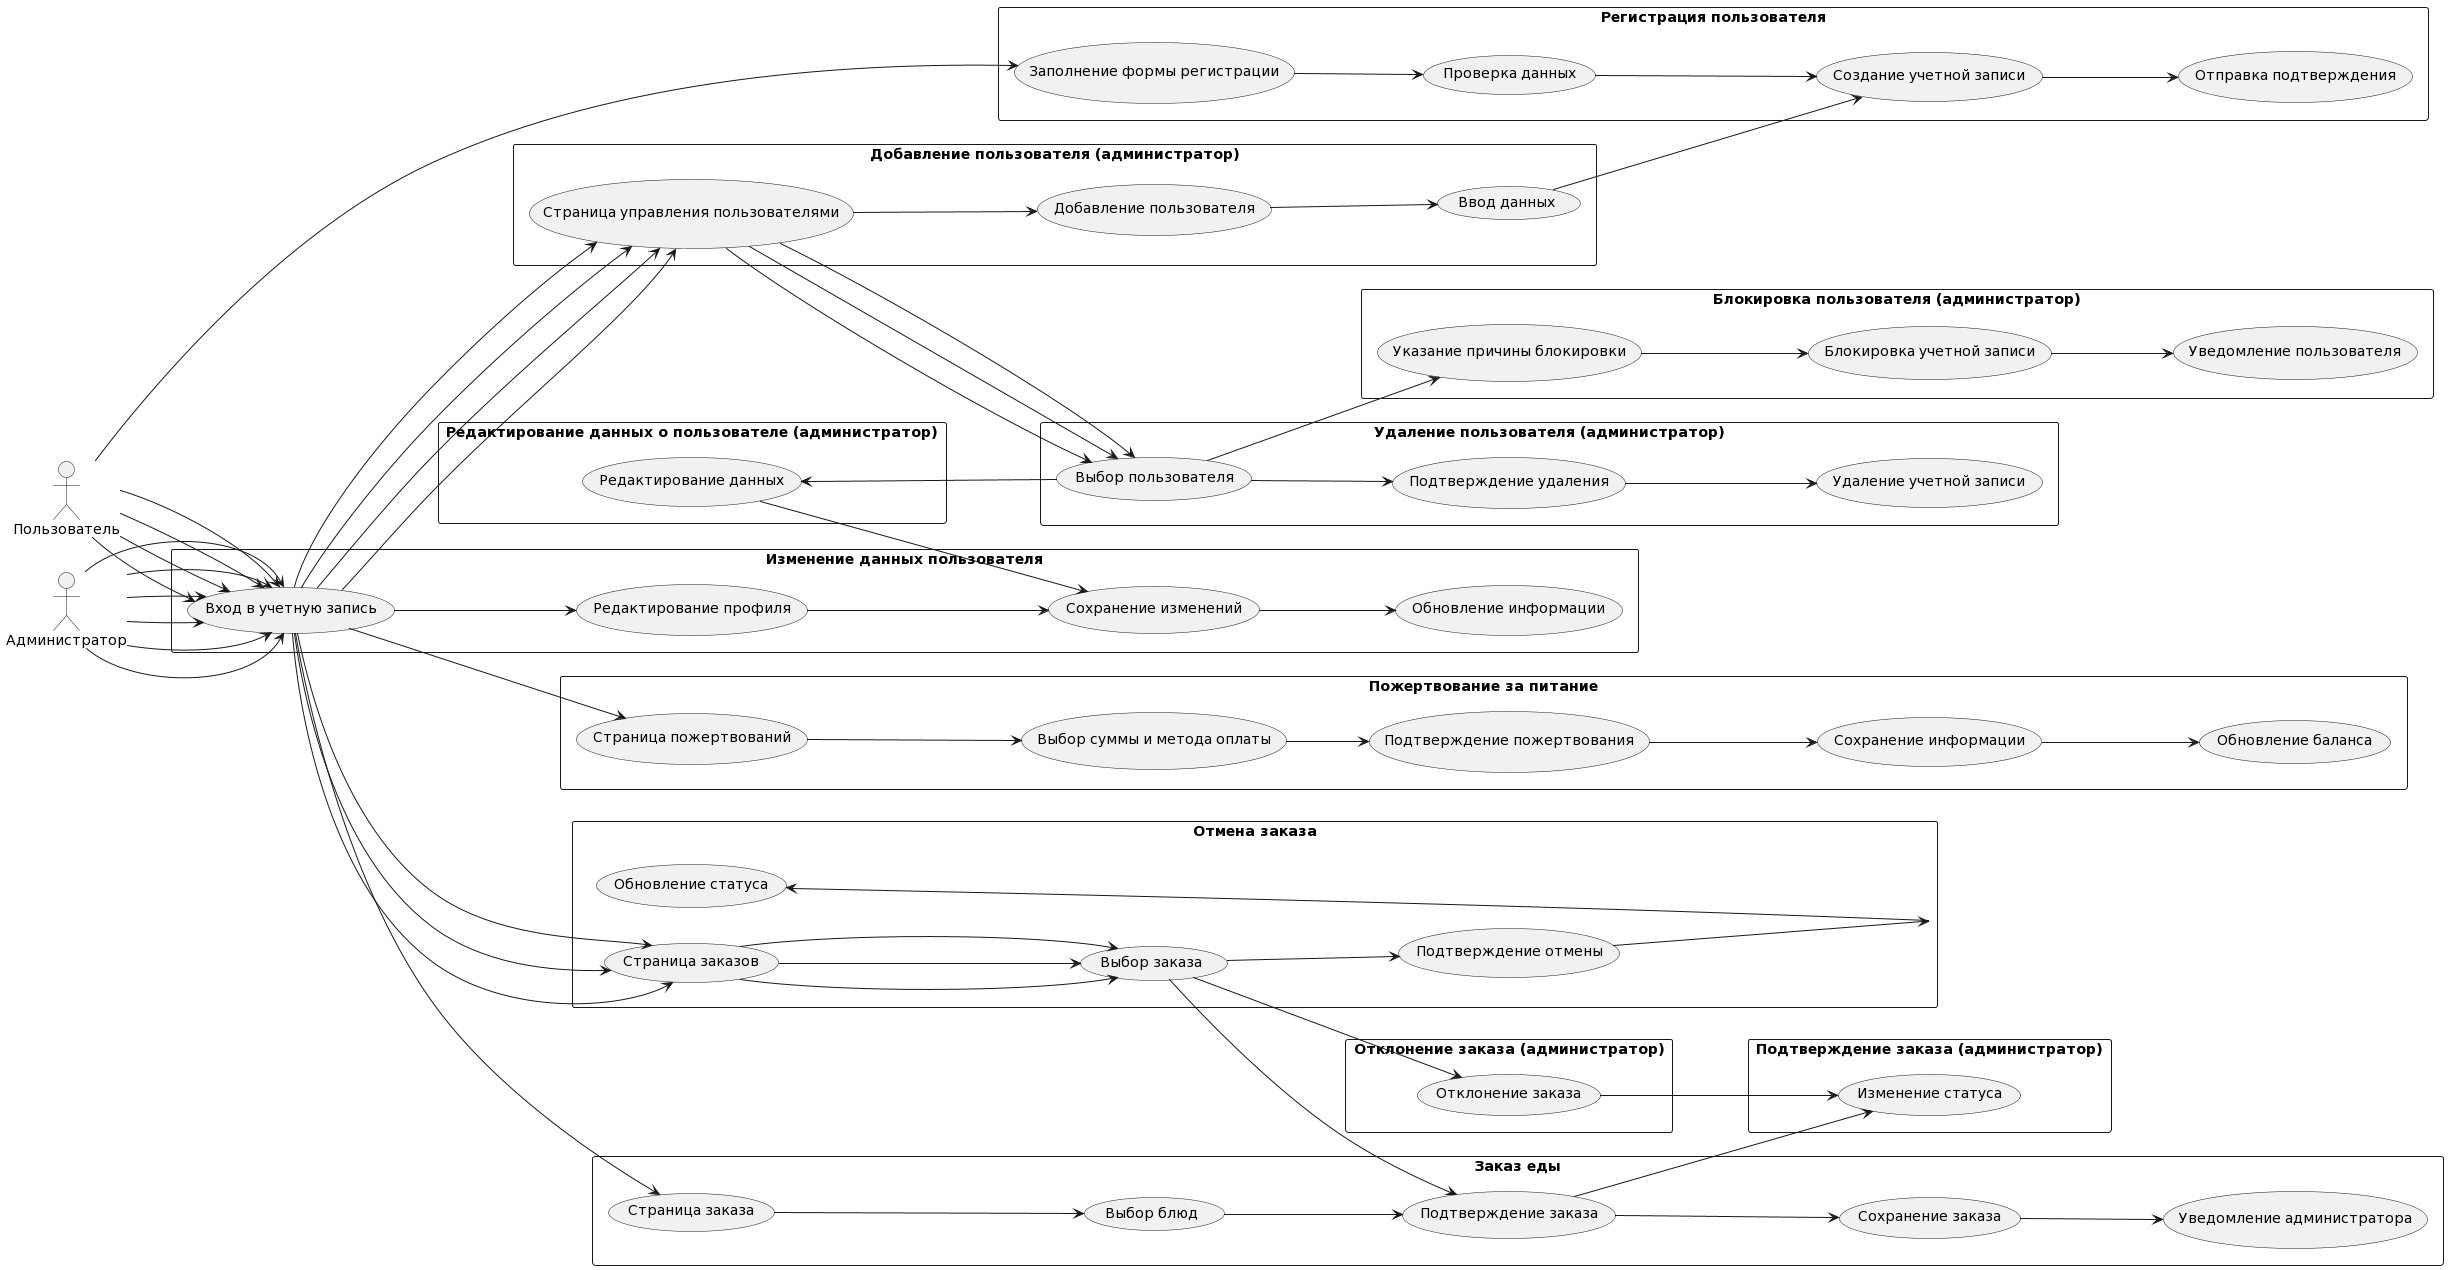

The diagram above was rendered by PlantUML. Its source (embedded in the PNG):
@startuml
left to right direction
actor Пользователь as User
actor Администратор as Admin

rectangle "Регистрация пользователя" {
  User --> (Заполнение формы регистрации)
  (Заполнение формы регистрации) --> (Проверка данных)
  (Проверка данных) --> (Создание учетной записи)
  (Создание учетной записи) --> (Отправка подтверждения)
}

rectangle "Изменение данных пользователя" {
  User --> (Вход в учетную запись)
  (Вход в учетную запись) --> (Редактирование профиля)
  (Редактирование профиля) --> (Сохранение изменений)
  (Сохранение изменений) --> (Обновление информации)
}

rectangle "Заказ еды" {
  User --> (Вход в учетную запись)
  (Вход в учетную запись) --> (Страница заказа)
  (Страница заказа) --> (Выбор блюд)
  (Выбор блюд) --> (Подтверждение заказа)
  (Подтверждение заказа) --> (Сохранение заказа)
  (Сохранение заказа) --> (Уведомление администратора)
}

rectangle "Отмена заказа" {
  User --> (Вход в учетную запись)
  (Вход в учетную запись) --> (Страница заказов)
  (Страница заказов) --> (Выбор заказа)
  (Выбор заказа) --> (Подтверждение отмены)
  (Подтверждение отмены) --> (Отмена заказа)
  (Отмена заказа) --> (Обновление статуса)
}

rectangle "Пожертвование за питание" {
  User --> (Вход в учетную запись)
  (Вход в учетную запись) --> (Страница пожертвований)
  (Страница пожертвований) --> (Выбор суммы и метода оплаты)
  (Выбор суммы и метода оплаты) --> (Подтверждение пожертвования)
  (Подтверждение пожертвования) --> (Сохранение информации)
  (Сохранение информации) --> (Обновление баланса)
}

rectangle "Подтверждение заказа (администратор)" {
  Admin --> (Вход в учетную запись)
  (Вход в учетную запись) --> (Страница заказов)
  (Страница заказов) --> (Выбор заказа)
  (Выбор заказа) --> (Подтверждение заказа)
  (Подтверждение заказа) --> (Изменение статуса)
}

rectangle "Отклонение заказа (администратор)" {
  Admin --> (Вход в учетную запись)
  (Вход в учетную запись) --> (Страница заказов)
  (Страница заказов) --> (Выбор заказа)
  (Выбор заказа) --> (Отклонение заказа)
  (Отклонение заказа) --> (Изменение статуса)
}

rectangle "Добавление пользователя (администратор)" {
  Admin --> (Вход в учетную запись)
  (Вход в учетную запись) --> (Страница управления пользователями)
  (Страница управления пользователями) --> (Добавление пользователя)
  (Добавление пользователя) --> (Ввод данных)
  (Ввод данных) --> (Создание учетной записи)
}

rectangle "Удаление пользователя (администратор)" {
  Admin --> (Вход в учетную запись)
  (Вход в учетную запись) --> (Страница управления пользователями)
  (Страница управления пользователями) --> (Выбор пользователя)
  (Выбор пользователя) --> (Подтверждение удаления)
  (Подтверждение удаления) --> (Удаление учетной записи)
}

rectangle "Редактирование данных о пользователе (администратор)" {
  Admin --> (Вход в учетную запись)
  (Вход в учетную запись) --> (Страница управления пользователями)
  (Страница управления пользователями) --> (Выбор пользователя)
  (Выбор пользователя) --> (Редактирование данных)
  (Редактирование данных) --> (Сохранение изменений)
}

rectangle "Блокировка пользователя (администратор)" {
  Admin --> (Вход в учетную запись)
  (Вход в учетную запись) --> (Страница управления пользователями)
  (Страница управления пользователями) --> (Выбор пользователя)
  (Выбор пользователя) --> (Указание причины блокировки)
  (Указание причины блокировки) --> (Блокировка учетной записи)
  (Блокировка учетной записи) --> (Уведомление пользователя)
}
@enduml